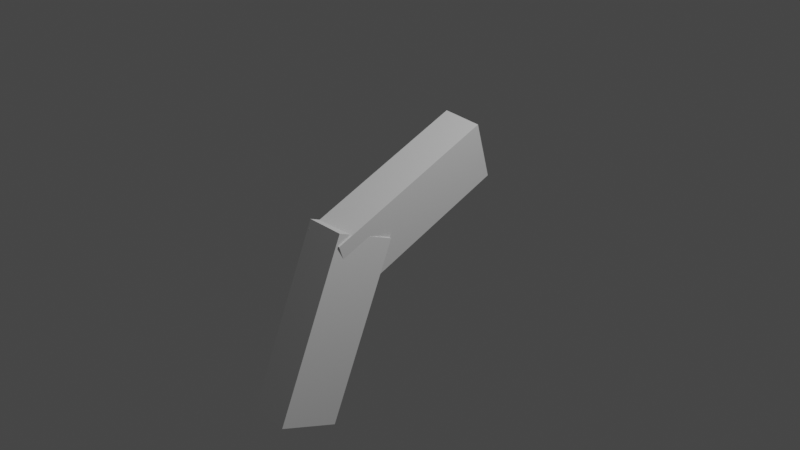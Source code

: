 # Source: untitled.blend  (saved by Blender 3.2.14; exported with 4.5.12 LTS)
import bpy
from mathutils import Matrix  # noqa: F401  (used for matrix-valued properties, if any)

bpy.ops.wm.read_factory_settings(use_empty=True)
scene = bpy.context.scene
scene.name = 'Scene'

# ---- collections
col_collection = bpy.data.collections.new('Collection'); scene.collection.children.link(col_collection)

# ---- world
world_world = bpy.data.worlds.new('World'); scene.world = world_world
world_world.use_nodes = True; world_world.node_tree.nodes.clear()
_N = world_world.node_tree.nodes; _L = world_world.node_tree.links
n0 = _N.new('ShaderNodeOutputWorld'); n0.name = 'World Output'; n0.location = (300, 300)
n1 = _N.new('ShaderNodeBackground'); n1.name = 'Background'; n1.location = (10, 300)
n1.inputs[0].default_value = (0.05088, 0.05088, 0.05088, 1.0)
_L.new(n1.outputs[0], n0.inputs[0])
n0.is_active_output = True
world_world.color = (0.05088, 0.05088, 0.05088)
world_world.use_sun_shadow = False
world_world.sun_shadow_jitter_overblur = 0.0

# ---- cameras
cam_camera = bpy.data.cameras.new('Camera')
cam_camera.clip_end = 100.0
cam_camera.ortho_scale = 7.314

# ---- lights
light_light = bpy.data.lights.new('Light', 'POINT')
light_light.transmission_factor = 0.0
light_light.energy = 1000.0
light_light.shadow_soft_size = 0.1
light_light.shadow_maximum_resolution = 0.006
light_light.use_absolute_resolution = True

# ---- meshes
me_cube_003 = bpy.data.meshes.new('Cube.003')
me_cube_003.from_pydata([(-1.0, -1.0, -1.0), (-1.0, -1.0, 1.0), (-1.0, 1.0, -1.0), (-1.0, 1.0, 1.0), (1.0, -1.0, -1.0), (1.0, -1.0, 1.0), (1.0, 1.0, -1.0), (1.0, 1.0, 1.0), (2.81, -2.33, -0.4726), (2.693, -2.33, 1.518), (-1.186, -0.9315, -1.117), (-1.303, -0.9315, 0.8736), (4.201, -1.821, -0.2482), (4.085, -1.821, 1.742), (0.2057, -0.4223, -0.8925), (0.08899, -0.4223, 1.098)], [], [(0, 1, 3, 2), (2, 3, 7, 6), (6, 7, 5, 4), (4, 5, 1, 0), (2, 6, 4, 0), (7, 3, 1, 5), (8, 9, 11, 10), (10, 11, 15, 14), (14, 15, 13, 12), (12, 13, 9, 8), (10, 14, 12, 8), (15, 11, 9, 13)])
_uv = me_cube_003.uv_layers.new(name='UVMap')
_uv.uv.foreach_set('vector', [0.375, 0.0, 0.625, 0.0, 0.625, 0.25, 0.375, 0.25, 0.375, 0.25, 0.625, 0.25, 0.625, 0.5, 0.375, 0.5, 0.375, 0.5, 0.625, 0.5, 0.625, 0.75, 0.375, 0.75, 0.375, 0.75, 0.625, 0.75, 0.625, 1.0, 0.375, 1.0, 0.125, 0.5, 0.375, 0.5, 0.375, 0.75, 0.125, 0.75, 0.625, 0.5, 0.875, 0.5, 0.875, 0.75, 0.625, 0.75, 0.375, 0.0, 0.625, 0.0, 0.625, 0.25, 0.375, 0.25, 0.375, 0.25, 0.625, 0.25, 0.625, 0.5, 0.375, 0.5, 0.375, 0.5, 0.625, 0.5, 0.625, 0.75, 0.375, 0.75, 0.375, 0.75, 0.625, 0.75, 0.625, 1.0, 0.375, 1.0, 0.125, 0.5, 0.375, 0.5, 0.375, 0.75, 0.125, 0.75, 0.625, 0.5, 0.875, 0.5, 0.875, 0.75, 0.625, 0.75])
me_cube_003.update()
arm_armature_002 = bpy.data.armatures.new('Armature.002')  # bones are not reproduced

# ---- objects
ob_light = bpy.data.objects.new('Light', light_light)
ob_camera = bpy.data.objects.new('Camera', cam_camera)
ob_cube = bpy.data.objects.new('Cube', me_cube_003)
ob_armature = bpy.data.objects.new('Armature', arm_armature_002)

# ---- transforms, parenting, visibility, modifiers, constraints
ob_light.location = (4.076, 1.005, 5.904)
ob_light.rotation_euler = (0.6503, 0.05522, 1.866)
ob_light.lock_rotations_4d = False
ob_light.empty_display_type = 'ARROWS'
ob_light.color = (0.0, 0.0, 0.0, 0.0)
ob_light.lineart.crease_threshold = 0.0
ob_camera.location = (7.359, -6.926, 4.958)
ob_camera.rotation_euler = (1.109, 0.0, 0.8149)
ob_camera.lock_rotations_4d = False
ob_camera.empty_display_type = 'ARROWS'
ob_camera.color = (0.0, 0.0, 0.0, 0.0)
ob_camera.display_type = 'WIRE'
ob_camera.lineart.crease_threshold = 0.0
ob_cube.parent = ob_armature
ob_cube.matrix_parent_inverse = Matrix(((0.5864, -0.0, 0.0, -0.0), (-0.0, 0.03031, 0.5856, -0.2842), (0.0, -0.5856, 0.03031, 0.4989), (-0.0, 0.0, -0.0, 1.0)))
ob_cube.location = (0.01704, 0.0, 0.5203)
ob_cube.rotation_euler = (-0.0, 1.672, -0.0)
ob_cube.scale = (0.3562, 1.0, 0.2147)
_vg = ob_cube.vertex_groups.new(name='Bone')
for _i, _w in zip([0, 1, 2, 3, 4, 5, 6, 7, 10, 11, 12, 14, 15], [0.242, 0.2181, 0.9752, 0.9782, 0.1635, 0.04342, 0.9868, 0.9829, 0.7997, 0.7751, 0.008684, 0.9761, 0.8566]): _vg.add([_i], _w, 'REPLACE')
_vg = ob_cube.vertex_groups.new(name='Bone.001')
for _i, _w in zip([0, 1, 4, 5, 8, 9, 10, 11, 12, 13, 15], [0.758, 0.7819, 0.8365, 0.9533, 0.9821, 0.9833, 0.2003, 0.2249, 0.9707, 0.9794, 0.1434]): _vg.add([_i], _w, 'REPLACE')
_m = ob_cube.modifiers.new('Armature', 'ARMATURE')
_m.object = ob_armature
ob_armature.location = (0.0, 0.8746, 0.4401)
ob_armature.rotation_euler = (1.892, -0.0, 0.0)
ob_armature.scale = (1.705, 1.705, 1.705)
ob_armature.show_in_front = True

# ---- collection membership
col_collection.objects.link(ob_light)
col_collection.objects.link(ob_camera)
col_collection.objects.link(ob_cube)
col_collection.objects.link(ob_armature)

# ---- scene / render settings (as saved in the file)
scene.camera = ob_camera
scene.frame_start = 0; scene.frame_end = 100; scene.frame_set(40)
scene.render.engine = 'BLENDER_EEVEE_NEXT'
scene.cycles.sampling_pattern = 'TABULATED_SOBOL'
scene.cycles.use_light_tree = False
scene.view_settings.view_transform = 'Filmic'
bpy.context.view_layer.update()
